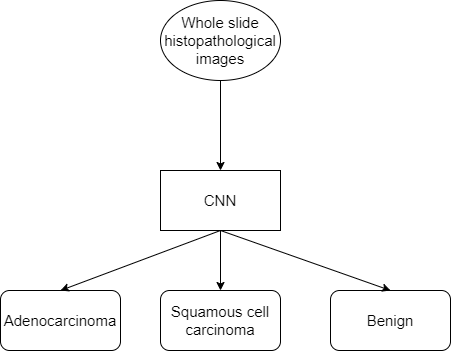

The diagram above was exported from draw.io. Its source (the exported page's mxGraphModel, read from the mxfile embedded in the PNG):
<mxGraphModel dx="868" dy="425" grid="1" gridSize="10" guides="1" tooltips="1" connect="1" arrows="1" fold="1" page="1" pageScale="1" pageWidth="827" pageHeight="1169" math="0" shadow="0">
  <root>
    <mxCell id="0" />
    <mxCell id="1" parent="0" />
    <mxCell id="wcW4NmlgJmHRZkXRJ8kH-3" value="" style="edgeStyle=orthogonalEdgeStyle;rounded=0;orthogonalLoop=1;jettySize=auto;html=1;" edge="1" parent="1" source="wcW4NmlgJmHRZkXRJ8kH-1" target="wcW4NmlgJmHRZkXRJ8kH-2">
      <mxGeometry relative="1" as="geometry" />
    </mxCell>
    <mxCell id="wcW4NmlgJmHRZkXRJ8kH-1" value="Whole slide histopathological images" style="ellipse;whiteSpace=wrap;html=1;" vertex="1" parent="1">
      <mxGeometry x="300" y="50" width="120" height="80" as="geometry" />
    </mxCell>
    <mxCell id="wcW4NmlgJmHRZkXRJ8kH-2" value="CNN" style="whiteSpace=wrap;html=1;" vertex="1" parent="1">
      <mxGeometry x="300" y="220" width="120" height="60" as="geometry" />
    </mxCell>
    <mxCell id="wcW4NmlgJmHRZkXRJ8kH-11" value="Adenocarcinoma" style="rounded=1;whiteSpace=wrap;html=1;" vertex="1" parent="1">
      <mxGeometry x="140" y="340" width="120" height="60" as="geometry" />
    </mxCell>
    <mxCell id="wcW4NmlgJmHRZkXRJ8kH-12" value="Benign" style="rounded=1;whiteSpace=wrap;html=1;" vertex="1" parent="1">
      <mxGeometry x="470" y="340" width="120" height="60" as="geometry" />
    </mxCell>
    <mxCell id="wcW4NmlgJmHRZkXRJ8kH-13" value="" style="endArrow=classic;html=1;entryX=0.5;entryY=0;entryDx=0;entryDy=0;exitX=0.5;exitY=1;exitDx=0;exitDy=0;" edge="1" parent="1" source="wcW4NmlgJmHRZkXRJ8kH-2" target="wcW4NmlgJmHRZkXRJ8kH-11">
      <mxGeometry width="50" height="50" relative="1" as="geometry">
        <mxPoint x="390" y="290" as="sourcePoint" />
        <mxPoint x="440" y="240" as="targetPoint" />
      </mxGeometry>
    </mxCell>
    <mxCell id="wcW4NmlgJmHRZkXRJ8kH-14" value="" style="endArrow=classic;html=1;entryX=0.5;entryY=0;entryDx=0;entryDy=0;" edge="1" parent="1" target="wcW4NmlgJmHRZkXRJ8kH-12">
      <mxGeometry width="50" height="50" relative="1" as="geometry">
        <mxPoint x="360" y="280" as="sourcePoint" />
        <mxPoint x="440" y="240" as="targetPoint" />
      </mxGeometry>
    </mxCell>
    <mxCell id="wcW4NmlgJmHRZkXRJ8kH-15" value="Squamous cell carcinoma" style="rounded=1;whiteSpace=wrap;html=1;" vertex="1" parent="1">
      <mxGeometry x="300" y="340" width="120" height="60" as="geometry" />
    </mxCell>
    <mxCell id="wcW4NmlgJmHRZkXRJ8kH-16" value="" style="endArrow=classic;html=1;entryX=0.5;entryY=0;entryDx=0;entryDy=0;" edge="1" parent="1" target="wcW4NmlgJmHRZkXRJ8kH-15">
      <mxGeometry width="50" height="50" relative="1" as="geometry">
        <mxPoint x="360" y="280" as="sourcePoint" />
        <mxPoint x="440" y="220" as="targetPoint" />
      </mxGeometry>
    </mxCell>
  </root>
</mxGraphModel>